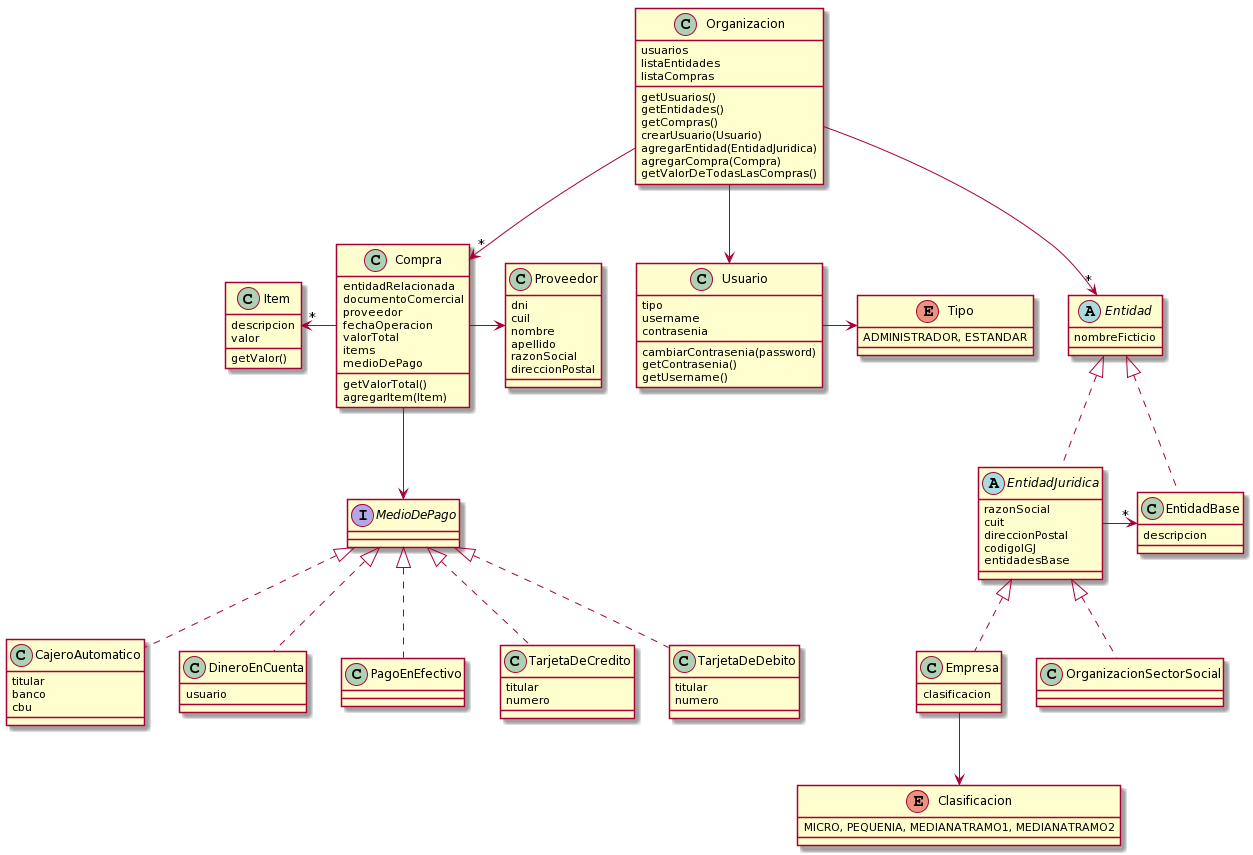

The diagram above was rendered by PlantUML. Its source (embedded in the PNG):
@startuml
class Organizacion{
usuarios
listaEntidades
listaCompras
getUsuarios()
getEntidades()
getCompras()
crearUsuario(Usuario)
agregarEntidad(EntidadJuridica)
agregarCompra(Compra)
getValorDeTodasLasCompras()

}
Organizacion --> Usuario
Organizacion --> "*" Entidad
Organizacion --> "*" Compra

class Compra{
    entidadRelacionada
    documentoComercial
    proveedor
    fechaOperacion
    valorTotal
    items
    medioDePago
getValorTotal()
agregarItem(Item)
}

class Proveedor{
    dni
    cuil
    nombre
    apellido
    razonSocial
    direccionPostal
}

class Item {
     descripcion
     valor
getValor()
}

interface MedioDePago {
     
}

class CajeroAutomatico {
    titular
    banco
    cbu
}

class DineroEnCuenta{
    usuario
}

class PagoEnEfectivo {
}

class TarjetaDeCredito {
    titular
    numero
}

class TarjetaDeDebito {
    titular
    numero
}

abstract Entidad {
nombreFicticio
}

Entidad <|.. EntidadJuridica
Entidad <|.. EntidadBase

abstract EntidadJuridica {
    razonSocial
    cuit
    direccionPostal
    codigoIGJ
    entidadesBase
}

class EntidadBase{
    descripcion
}

class Empresa{
clasificacion
}

enum Clasificacion{
MICRO, PEQUENIA, MEDIANATRAMO1, MEDIANATRAMO2
}

class OrganizacionSectorSocial{
}

class Usuario{
tipo
username
contrasenia
cambiarContrasenia(password)
getContrasenia()
getUsername()
}

enum Tipo {
ADMINISTRADOR, ESTANDAR
}

Usuario -> Tipo

MedioDePago  <|.. CajeroAutomatico 
MedioDePago  <|.. DineroEnCuenta 
MedioDePago  <|.. PagoEnEfectivo
MedioDePago  <|.. TarjetaDeCredito
MedioDePago  <|.. TarjetaDeDebito 

Compra -> Proveedor
Compra -left-> "*" Item
Compra -down-> MedioDePago

EntidadJuridica -> "*"EntidadBase
EntidadJuridica <|.. Empresa
EntidadJuridica <|.. OrganizacionSectorSocial
Empresa -down-> Clasificacion
@enduml